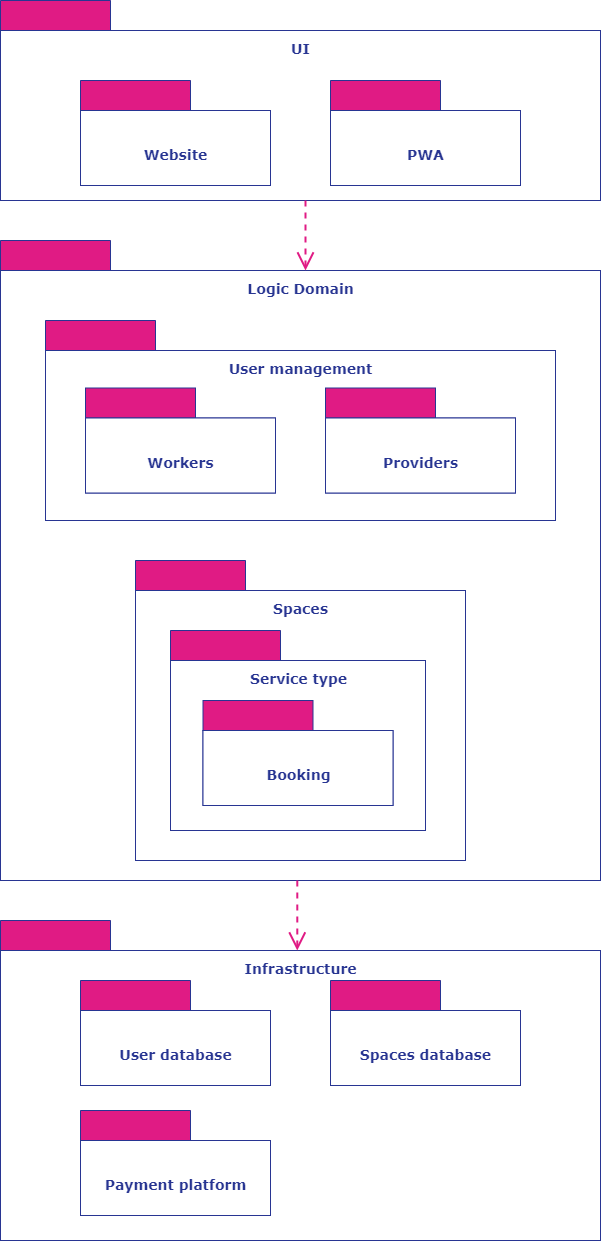

The diagram above was exported from draw.io. Its source (the exported page's mxGraphModel, read from the mxfile embedded in the PNG):
<mxGraphModel dx="781" dy="864" grid="1" gridSize="10" guides="1" tooltips="1" connect="1" arrows="1" fold="1" page="1" pageScale="1" pageWidth="850" pageHeight="1100" background="none" math="0" shadow="0">
  <root>
    <mxCell id="0" />
    <mxCell id="1" parent="0" />
    <mxCell id="NSYahBQXKVozMKSmouF_-10" value="" style="shape=folder;fontStyle=1;tabWidth=110;tabHeight=30;tabPosition=left;html=1;boundedLbl=1;labelInHeader=1;container=0;collapsible=0;strokeColor=#283592;fillColor=#E01B84;fontColor=#FFFFFF;fontFamily=Verdana;" vertex="1" parent="1">
      <mxGeometry x="125" width="600" height="200" as="geometry" />
    </mxCell>
    <mxCell id="NSYahBQXKVozMKSmouF_-11" value="&lt;font face=&quot;Verdana&quot;&gt;UI&lt;/font&gt;" style="html=1;strokeColor=#283592;resizeWidth=1;resizeHeight=1;fillColor=default;part=1;connectable=0;allowArrows=0;deletable=0;fontColor=#283592;fontStyle=1;fontSize=14;verticalAlign=bottom;labelPosition=center;verticalLabelPosition=top;align=center;" vertex="1" parent="1">
      <mxGeometry x="125" y="30" width="600" height="170" as="geometry">
        <mxPoint y="30" as="offset" />
      </mxGeometry>
    </mxCell>
    <mxCell id="NSYahBQXKVozMKSmouF_-15" value="" style="shape=folder;fontStyle=1;tabWidth=110;tabHeight=30;tabPosition=left;html=1;boundedLbl=1;labelInHeader=1;container=0;collapsible=0;strokeColor=#283592;fillColor=#E01B84;fontColor=#FFFFFF;fontFamily=Verdana;" vertex="1" parent="1">
      <mxGeometry x="205" y="80" width="190" height="105" as="geometry" />
    </mxCell>
    <mxCell id="NSYahBQXKVozMKSmouF_-16" value="Website" style="html=1;strokeColor=#283592;resizeWidth=1;resizeHeight=1;fillColor=default;part=1;connectable=0;allowArrows=0;deletable=0;fontColor=#283592;verticalAlign=top;fontFamily=Verdana;fontSize=14;fontStyle=1;labelPosition=center;verticalLabelPosition=middle;align=center;" vertex="1" parent="1">
      <mxGeometry x="205" y="110" width="190" height="75" as="geometry">
        <mxPoint y="30" as="offset" />
      </mxGeometry>
    </mxCell>
    <mxCell id="NSYahBQXKVozMKSmouF_-17" value="" style="shape=folder;fontStyle=1;tabWidth=110;tabHeight=30;tabPosition=left;html=1;boundedLbl=1;labelInHeader=1;container=0;collapsible=0;strokeColor=#283592;fillColor=#E01B84;fontColor=#FFFFFF;fontFamily=Verdana;" vertex="1" parent="1">
      <mxGeometry x="455" y="80" width="190" height="105" as="geometry" />
    </mxCell>
    <mxCell id="NSYahBQXKVozMKSmouF_-19" value="PWA" style="html=1;strokeColor=#283592;resizeWidth=1;resizeHeight=1;fillColor=default;part=1;connectable=0;allowArrows=0;deletable=0;fontColor=#283592;verticalAlign=top;fontFamily=Verdana;fontSize=14;fontStyle=1" vertex="1" parent="1">
      <mxGeometry x="455" y="110" width="190" height="75" as="geometry">
        <mxPoint y="30" as="offset" />
      </mxGeometry>
    </mxCell>
    <mxCell id="NSYahBQXKVozMKSmouF_-20" value="" style="shape=folder;fontStyle=1;tabWidth=110;tabHeight=30;tabPosition=left;html=1;boundedLbl=1;labelInHeader=1;container=0;collapsible=0;strokeColor=#283592;fillColor=#E01B84;fontColor=#FFFFFF;fontFamily=Verdana;" vertex="1" parent="1">
      <mxGeometry x="125" y="240" width="600" height="640" as="geometry" />
    </mxCell>
    <mxCell id="NSYahBQXKVozMKSmouF_-21" value="&lt;font face=&quot;Verdana&quot;&gt;Logic Domain&lt;/font&gt;" style="html=1;strokeColor=#283592;resizeWidth=1;resizeHeight=1;fillColor=default;part=1;connectable=0;allowArrows=0;deletable=0;fontColor=#283592;fontStyle=1;fontSize=14;verticalAlign=bottom;labelPosition=center;verticalLabelPosition=top;align=center;" vertex="1" parent="1">
      <mxGeometry x="125" y="270" width="600" height="610" as="geometry">
        <mxPoint y="30" as="offset" />
      </mxGeometry>
    </mxCell>
    <mxCell id="NSYahBQXKVozMKSmouF_-22" value="" style="shape=folder;fontStyle=1;tabWidth=110;tabHeight=30;tabPosition=left;html=1;boundedLbl=1;labelInHeader=1;container=0;collapsible=0;strokeColor=#283592;fillColor=#E01B84;fontColor=#FFFFFF;fontFamily=Verdana;" vertex="1" parent="1">
      <mxGeometry x="170" y="320" width="510" height="200" as="geometry" />
    </mxCell>
    <mxCell id="NSYahBQXKVozMKSmouF_-23" value="User management" style="html=1;strokeColor=#283592;resizeWidth=1;resizeHeight=1;fillColor=default;part=1;connectable=0;allowArrows=0;deletable=0;fontColor=#283592;verticalAlign=bottom;fontFamily=Verdana;fontSize=14;fontStyle=1;labelPosition=center;verticalLabelPosition=top;align=center;" vertex="1" parent="1">
      <mxGeometry x="170" y="350" width="510" height="170" as="geometry">
        <mxPoint y="30" as="offset" />
      </mxGeometry>
    </mxCell>
    <mxCell id="NSYahBQXKVozMKSmouF_-24" value="" style="shape=folder;fontStyle=1;tabWidth=110;tabHeight=30;tabPosition=left;html=1;boundedLbl=1;labelInHeader=1;container=0;collapsible=0;strokeColor=#283592;fillColor=#E01B84;fontColor=#FFFFFF;fontFamily=Verdana;" vertex="1" parent="1">
      <mxGeometry x="210" y="387.5" width="190" height="105" as="geometry" />
    </mxCell>
    <mxCell id="NSYahBQXKVozMKSmouF_-25" value="Workers" style="html=1;strokeColor=#283592;resizeWidth=1;resizeHeight=1;fillColor=default;part=1;connectable=0;allowArrows=0;deletable=0;fontColor=#283592;verticalAlign=top;fontFamily=Verdana;fontSize=14;fontStyle=1" vertex="1" parent="1">
      <mxGeometry x="210" y="417.5" width="190" height="75" as="geometry">
        <mxPoint y="30" as="offset" />
      </mxGeometry>
    </mxCell>
    <mxCell id="NSYahBQXKVozMKSmouF_-26" value="" style="endArrow=open;html=1;rounded=0;fontFamily=Verdana;fontSize=14;fontColor=#283592;dashed=1;endFill=0;strokeWidth=2;endSize=14;jumpSize=11;strokeColor=#E01B84;" edge="1" parent="1">
      <mxGeometry width="50" height="50" relative="1" as="geometry">
        <mxPoint x="430" y="200" as="sourcePoint" />
        <mxPoint x="430" y="270" as="targetPoint" />
      </mxGeometry>
    </mxCell>
    <mxCell id="NSYahBQXKVozMKSmouF_-27" value="" style="shape=folder;fontStyle=1;tabWidth=110;tabHeight=30;tabPosition=left;html=1;boundedLbl=1;labelInHeader=1;container=0;collapsible=0;strokeColor=#283592;fillColor=#E01B84;fontColor=#FFFFFF;fontFamily=Verdana;" vertex="1" parent="1">
      <mxGeometry x="450" y="387.5" width="190" height="105" as="geometry" />
    </mxCell>
    <mxCell id="NSYahBQXKVozMKSmouF_-28" value="Providers" style="html=1;strokeColor=#283592;resizeWidth=1;resizeHeight=1;fillColor=default;part=1;connectable=0;allowArrows=0;deletable=0;fontColor=#283592;verticalAlign=top;fontFamily=Verdana;fontSize=14;fontStyle=1" vertex="1" parent="1">
      <mxGeometry x="450" y="417.5" width="190" height="75" as="geometry">
        <mxPoint y="30" as="offset" />
      </mxGeometry>
    </mxCell>
    <mxCell id="NSYahBQXKVozMKSmouF_-29" value="" style="shape=folder;fontStyle=1;tabWidth=110;tabHeight=30;tabPosition=left;html=1;boundedLbl=1;labelInHeader=1;container=0;collapsible=0;strokeColor=#283592;fillColor=#E01B84;fontColor=#FFFFFF;fontFamily=Verdana;" vertex="1" parent="1">
      <mxGeometry x="260" y="560" width="330" height="300" as="geometry" />
    </mxCell>
    <mxCell id="NSYahBQXKVozMKSmouF_-30" value="Spaces" style="html=1;strokeColor=#283592;resizeWidth=1;resizeHeight=1;fillColor=default;part=1;connectable=0;allowArrows=0;deletable=0;fontColor=#283592;verticalAlign=bottom;fontFamily=Verdana;fontSize=14;fontStyle=1;labelPosition=center;verticalLabelPosition=top;align=center;" vertex="1" parent="1">
      <mxGeometry x="260" y="590" width="330" height="270" as="geometry">
        <mxPoint y="30" as="offset" />
      </mxGeometry>
    </mxCell>
    <mxCell id="NSYahBQXKVozMKSmouF_-31" value="" style="shape=folder;fontStyle=1;tabWidth=110;tabHeight=30;tabPosition=left;html=1;boundedLbl=1;labelInHeader=1;container=0;collapsible=0;strokeColor=#283592;fillColor=#E01B84;fontColor=#FFFFFF;fontFamily=Verdana;" vertex="1" parent="1">
      <mxGeometry x="295" y="630" width="255" height="200" as="geometry" />
    </mxCell>
    <mxCell id="NSYahBQXKVozMKSmouF_-32" value="Service type" style="html=1;strokeColor=#283592;resizeWidth=1;resizeHeight=1;fillColor=default;part=1;connectable=0;allowArrows=0;deletable=0;fontColor=#283592;verticalAlign=bottom;fontFamily=Verdana;fontSize=14;fontStyle=1;labelPosition=center;verticalLabelPosition=top;align=center;" vertex="1" parent="1">
      <mxGeometry x="295" y="660" width="255" height="170" as="geometry">
        <mxPoint y="30" as="offset" />
      </mxGeometry>
    </mxCell>
    <mxCell id="NSYahBQXKVozMKSmouF_-33" value="" style="shape=folder;fontStyle=1;tabWidth=110;tabHeight=30;tabPosition=left;html=1;boundedLbl=1;labelInHeader=1;container=0;collapsible=0;strokeColor=#283592;fillColor=#E01B84;fontColor=#FFFFFF;fontFamily=Verdana;" vertex="1" parent="1">
      <mxGeometry x="327.5" y="700" width="190" height="105" as="geometry" />
    </mxCell>
    <mxCell id="NSYahBQXKVozMKSmouF_-34" value="Booking&lt;br&gt;" style="html=1;strokeColor=#283592;resizeWidth=1;resizeHeight=1;fillColor=default;part=1;connectable=0;allowArrows=0;deletable=0;fontColor=#283592;verticalAlign=top;fontFamily=Verdana;fontSize=14;fontStyle=1" vertex="1" parent="1">
      <mxGeometry x="327.5" y="730" width="190" height="75" as="geometry">
        <mxPoint y="30" as="offset" />
      </mxGeometry>
    </mxCell>
    <mxCell id="NSYahBQXKVozMKSmouF_-35" value="" style="shape=folder;fontStyle=1;tabWidth=110;tabHeight=30;tabPosition=left;html=1;boundedLbl=1;labelInHeader=1;container=0;collapsible=0;strokeColor=#283592;fillColor=#E01B84;fontColor=#FFFFFF;fontFamily=Verdana;" vertex="1" parent="1">
      <mxGeometry x="125" y="920" width="600" height="320" as="geometry" />
    </mxCell>
    <mxCell id="NSYahBQXKVozMKSmouF_-36" value="Infrastructure" style="html=1;strokeColor=#283592;resizeWidth=1;resizeHeight=1;fillColor=default;part=1;connectable=0;allowArrows=0;deletable=0;fontColor=#283592;verticalAlign=bottom;fontFamily=Verdana;fontSize=14;fontStyle=1;labelPosition=center;verticalLabelPosition=top;align=center;" vertex="1" parent="1">
      <mxGeometry x="125" y="950" width="600" height="290" as="geometry">
        <mxPoint y="30" as="offset" />
      </mxGeometry>
    </mxCell>
    <mxCell id="NSYahBQXKVozMKSmouF_-37" value="" style="endArrow=open;html=1;rounded=0;fontFamily=Verdana;fontSize=14;fontColor=#283592;dashed=1;endFill=0;strokeWidth=2;endSize=14;jumpSize=11;strokeColor=#E01B84;" edge="1" parent="1">
      <mxGeometry width="50" height="50" relative="1" as="geometry">
        <mxPoint x="421.79" y="880" as="sourcePoint" />
        <mxPoint x="421.79" y="950" as="targetPoint" />
      </mxGeometry>
    </mxCell>
    <mxCell id="NSYahBQXKVozMKSmouF_-38" value="" style="shape=folder;fontStyle=1;tabWidth=110;tabHeight=30;tabPosition=left;html=1;boundedLbl=1;labelInHeader=1;container=0;collapsible=0;strokeColor=#283592;fillColor=#E01B84;fontColor=#FFFFFF;fontFamily=Verdana;" vertex="1" parent="1">
      <mxGeometry x="205" y="980" width="190" height="105" as="geometry" />
    </mxCell>
    <mxCell id="NSYahBQXKVozMKSmouF_-39" value="User database" style="html=1;strokeColor=#283592;resizeWidth=1;resizeHeight=1;fillColor=default;part=1;connectable=0;allowArrows=0;deletable=0;fontColor=#283592;verticalAlign=top;fontFamily=Verdana;fontSize=14;fontStyle=1" vertex="1" parent="1">
      <mxGeometry x="205" y="1010" width="190" height="75" as="geometry">
        <mxPoint y="30" as="offset" />
      </mxGeometry>
    </mxCell>
    <mxCell id="NSYahBQXKVozMKSmouF_-40" value="" style="shape=folder;fontStyle=1;tabWidth=110;tabHeight=30;tabPosition=left;html=1;boundedLbl=1;labelInHeader=1;container=0;collapsible=0;strokeColor=#283592;fillColor=#E01B84;fontColor=#FFFFFF;fontFamily=Verdana;" vertex="1" parent="1">
      <mxGeometry x="455" y="980" width="190" height="105" as="geometry" />
    </mxCell>
    <mxCell id="NSYahBQXKVozMKSmouF_-41" value="Spaces database" style="html=1;strokeColor=#283592;resizeWidth=1;resizeHeight=1;fillColor=default;part=1;connectable=0;allowArrows=0;deletable=0;fontColor=#283592;verticalAlign=top;fontFamily=Verdana;fontSize=14;fontStyle=1" vertex="1" parent="1">
      <mxGeometry x="455" y="1010" width="190" height="75" as="geometry">
        <mxPoint y="30" as="offset" />
      </mxGeometry>
    </mxCell>
    <mxCell id="NSYahBQXKVozMKSmouF_-42" value="" style="shape=folder;fontStyle=1;tabWidth=110;tabHeight=30;tabPosition=left;html=1;boundedLbl=1;labelInHeader=1;container=0;collapsible=0;strokeColor=#283592;fillColor=#E01B84;fontColor=#FFFFFF;fontFamily=Verdana;" vertex="1" parent="1">
      <mxGeometry x="205" y="1110" width="190" height="105" as="geometry" />
    </mxCell>
    <mxCell id="NSYahBQXKVozMKSmouF_-43" value="Payment platform&lt;br&gt;" style="html=1;strokeColor=#283592;resizeWidth=1;resizeHeight=1;fillColor=default;part=1;connectable=0;allowArrows=0;deletable=0;fontColor=#283592;verticalAlign=top;fontFamily=Verdana;fontSize=14;fontStyle=1" vertex="1" parent="1">
      <mxGeometry x="205" y="1140" width="190" height="75" as="geometry">
        <mxPoint y="30" as="offset" />
      </mxGeometry>
    </mxCell>
  </root>
</mxGraphModel>